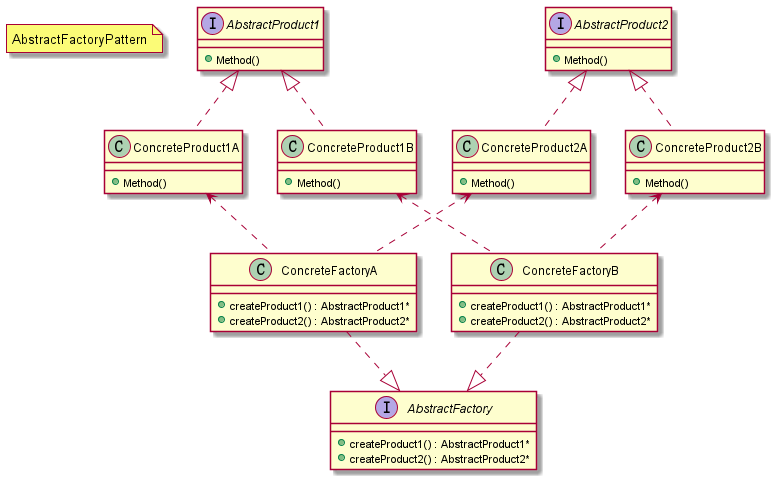

The diagram above was rendered by PlantUML. Its source (embedded in the PNG):
@startuml AbstractFactoryPattern

note "AbstractFactoryPattern" as N1

interface AbstractFactory
{ 
  +createProduct1() : AbstractProduct1*
  +createProduct2() : AbstractProduct2*
}

class ConcreteFactoryA
{
  +createProduct1() : AbstractProduct1*
  +createProduct2() : AbstractProduct2*
}

class ConcreteFactoryB
{
  +createProduct1() : AbstractProduct1*
  +createProduct2() : AbstractProduct2*
}

interface AbstractProduct1
{
  +Method()
}

class ConcreteProduct1A
{
  +Method()
}

class ConcreteProduct1B
{
  +Method()
}

interface AbstractProduct2
{
  +Method()
}

class ConcreteProduct2A
{
  +Method()
}

class ConcreteProduct2B
{
  +Method()
}

AbstractProduct1 <|.. ConcreteProduct1A
AbstractProduct1 <|.. ConcreteProduct1B
AbstractProduct2 <|.. ConcreteProduct2A
AbstractProduct2 <|.. ConcreteProduct2B
ConcreteProduct1A <.. ConcreteFactoryA
ConcreteProduct2A <.. ConcreteFactoryA
ConcreteProduct1B <.. ConcreteFactoryB
ConcreteProduct2B <.. ConcreteFactoryB
ConcreteFactoryA ..|> AbstractFactory
ConcreteFactoryB ..|> AbstractFactory

' class Client
' Client ..> AbstractFactory  
' AbstractProduct <.. Client
@enduml